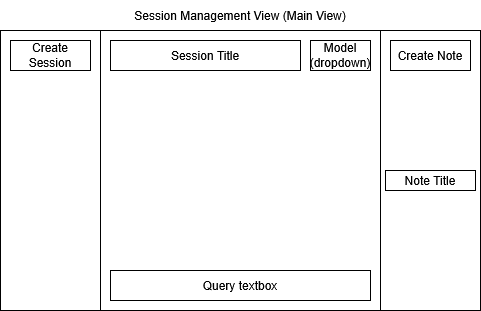

The diagram above was exported from draw.io. Its source (the exported page's mxGraphModel, read from the mxfile embedded in the PNG):
<mxGraphModel dx="1426" dy="798" grid="1" gridSize="10" guides="1" tooltips="1" connect="1" arrows="1" fold="1" page="1" pageScale="1" pageWidth="1200" pageHeight="1600" math="0" shadow="0">
  <root>
    <mxCell id="0" />
    <mxCell id="1" parent="0" />
    <mxCell id="SpxsEVQk-rDjTd-gEtZH-16" connectable="0" parent="1" style="group;labelBackgroundColor=default;" value="" vertex="1">
      <mxGeometry height="310" width="480" x="160" y="80" as="geometry" />
    </mxCell>
    <mxCell id="SpxsEVQk-rDjTd-gEtZH-12" parent="SpxsEVQk-rDjTd-gEtZH-16" style="text;html=1;whiteSpace=wrap;strokeColor=default;fillColor=none;align=center;verticalAlign=middle;rounded=0;" value="Note Body" vertex="1">
      <mxGeometry height="100" width="80" x="390" y="200" as="geometry" />
    </mxCell>
    <mxCell id="SpxsEVQk-rDjTd-gEtZH-17" connectable="0" parent="SpxsEVQk-rDjTd-gEtZH-16" style="group;labelBackgroundColor=default;" value="" vertex="1">
      <mxGeometry height="310" width="480" as="geometry" />
    </mxCell>
    <mxCell id="SpxsEVQk-rDjTd-gEtZH-2" parent="SpxsEVQk-rDjTd-gEtZH-17" style="rounded=0;whiteSpace=wrap;html=1;" value="" vertex="1">
      <mxGeometry height="280" width="280" x="100" y="30" as="geometry" />
    </mxCell>
    <mxCell id="SpxsEVQk-rDjTd-gEtZH-4" parent="SpxsEVQk-rDjTd-gEtZH-17" style="rounded=0;whiteSpace=wrap;html=1;" value="" vertex="1">
      <mxGeometry height="280" width="100" x="380" y="30" as="geometry" />
    </mxCell>
    <mxCell id="SpxsEVQk-rDjTd-gEtZH-5" parent="SpxsEVQk-rDjTd-gEtZH-17" style="rounded=0;whiteSpace=wrap;html=1;" value="" vertex="1">
      <mxGeometry height="280" width="100" y="30" as="geometry" />
    </mxCell>
    <mxCell id="SpxsEVQk-rDjTd-gEtZH-6" parent="SpxsEVQk-rDjTd-gEtZH-17" style="text;html=1;whiteSpace=wrap;strokeColor=none;fillColor=none;align=center;verticalAlign=middle;rounded=0;" value="Session Management View (Main View)" vertex="1">
      <mxGeometry height="30" width="480" as="geometry" />
    </mxCell>
    <mxCell id="SpxsEVQk-rDjTd-gEtZH-7" parent="SpxsEVQk-rDjTd-gEtZH-17" style="text;html=1;whiteSpace=wrap;strokeColor=default;fillColor=none;align=center;verticalAlign=middle;rounded=0;" value="Create Session" vertex="1">
      <mxGeometry height="30" width="80" x="10" y="40" as="geometry" />
    </mxCell>
    <mxCell id="SpxsEVQk-rDjTd-gEtZH-8" parent="SpxsEVQk-rDjTd-gEtZH-17" style="text;html=1;whiteSpace=wrap;strokeColor=default;fillColor=none;align=center;verticalAlign=middle;rounded=0;" value="Create Note" vertex="1">
      <mxGeometry height="30" width="80" x="390" y="40" as="geometry" />
    </mxCell>
    <mxCell id="SpxsEVQk-rDjTd-gEtZH-10" parent="SpxsEVQk-rDjTd-gEtZH-17" style="text;html=1;whiteSpace=wrap;strokeColor=default;fillColor=none;align=center;verticalAlign=middle;rounded=0;" value="Note Title" vertex="1">
      <mxGeometry height="20" width="90" x="385" y="170" as="geometry" />
    </mxCell>
    <mxCell id="SpxsEVQk-rDjTd-gEtZH-13" parent="SpxsEVQk-rDjTd-gEtZH-17" style="text;html=1;whiteSpace=wrap;strokeColor=default;fillColor=none;align=center;verticalAlign=middle;rounded=0;" value="Query textbox" vertex="1">
      <mxGeometry height="30" width="260" x="110" y="270" as="geometry" />
    </mxCell>
    <mxCell id="SpxsEVQk-rDjTd-gEtZH-14" parent="SpxsEVQk-rDjTd-gEtZH-17" style="text;html=1;whiteSpace=wrap;strokeColor=default;fillColor=none;align=center;verticalAlign=middle;rounded=0;" value="Session Title" vertex="1">
      <mxGeometry height="30" width="190" x="110" y="40" as="geometry" />
    </mxCell>
    <mxCell id="SpxsEVQk-rDjTd-gEtZH-15" parent="SpxsEVQk-rDjTd-gEtZH-17" style="text;html=1;whiteSpace=wrap;strokeColor=default;fillColor=none;align=center;verticalAlign=middle;rounded=0;" value="Model (dropdown)" vertex="1">
      <mxGeometry height="30" width="60" x="310" y="40" as="geometry" />
    </mxCell>
  </root>
</mxGraphModel>